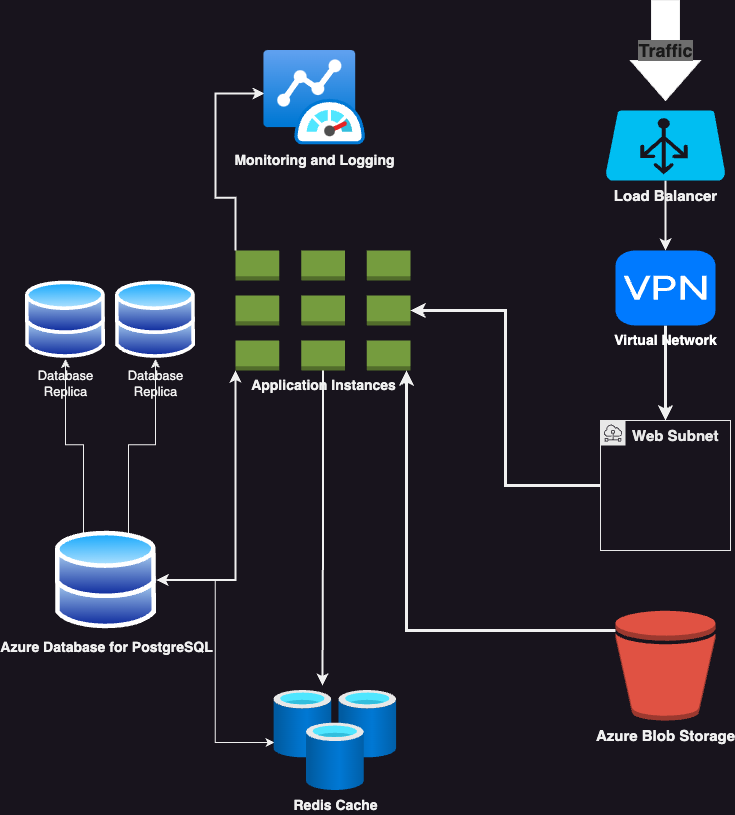

The diagram above was exported from draw.io. Its source (the exported page's mxGraphModel, read from the mxfile embedded in the PNG):
<mxGraphModel dx="1026" dy="660" grid="1" gridSize="10" guides="1" tooltips="1" connect="1" arrows="1" fold="1" page="1" pageScale="1" pageWidth="850" pageHeight="1100" math="0" shadow="0">
  <root>
    <mxCell id="0" />
    <mxCell id="1" parent="0" />
    <mxCell id="tukVbI1-Ii0pjV-_WcgE-5" style="edgeStyle=orthogonalEdgeStyle;rounded=0;orthogonalLoop=1;jettySize=auto;html=1;fontStyle=0;strokeWidth=2;" edge="1" parent="1" source="tukVbI1-Ii0pjV-_WcgE-1" target="tukVbI1-Ii0pjV-_WcgE-4">
      <mxGeometry relative="1" as="geometry" />
    </mxCell>
    <mxCell id="tukVbI1-Ii0pjV-_WcgE-1" value="&lt;font style=&quot;font-size: 15px;&quot;&gt;&lt;b&gt;Load Balancer&lt;/b&gt;&lt;/font&gt;" style="verticalLabelPosition=bottom;html=1;verticalAlign=top;align=center;strokeColor=none;fillColor=#00BEF2;shape=mxgraph.azure.azure_load_balancer;" vertex="1" parent="1">
      <mxGeometry x="610" y="110" width="120" height="70" as="geometry" />
    </mxCell>
    <mxCell id="tukVbI1-Ii0pjV-_WcgE-7" style="edgeStyle=orthogonalEdgeStyle;rounded=0;orthogonalLoop=1;jettySize=auto;html=1;strokeWidth=3;" edge="1" parent="1" source="tukVbI1-Ii0pjV-_WcgE-4" target="tukVbI1-Ii0pjV-_WcgE-6">
      <mxGeometry relative="1" as="geometry" />
    </mxCell>
    <mxCell id="tukVbI1-Ii0pjV-_WcgE-4" value="&lt;font size=&quot;1&quot; style=&quot;&quot; color=&quot;#ffffff&quot;&gt;&lt;b style=&quot;font-size: 14px;&quot;&gt;Virtual Network&lt;/b&gt;&lt;/font&gt;" style="html=1;strokeWidth=1;shadow=0;dashed=0;shape=mxgraph.ios7.misc.vpn;fillColor=#007AFF;strokeColor=none;buttonText=;strokeColor2=#222222;fontColor=#222222;fontSize=8;verticalLabelPosition=bottom;verticalAlign=top;align=center;sketch=0;" vertex="1" parent="1">
      <mxGeometry x="620" y="250" width="100" height="75" as="geometry" />
    </mxCell>
    <mxCell id="tukVbI1-Ii0pjV-_WcgE-10" style="edgeStyle=orthogonalEdgeStyle;rounded=0;orthogonalLoop=1;jettySize=auto;html=1;entryX=1;entryY=0.5;entryDx=0;entryDy=0;entryPerimeter=0;strokeWidth=3;" edge="1" parent="1" source="tukVbI1-Ii0pjV-_WcgE-6" target="tukVbI1-Ii0pjV-_WcgE-8">
      <mxGeometry relative="1" as="geometry" />
    </mxCell>
    <mxCell id="tukVbI1-Ii0pjV-_WcgE-6" value="&lt;font style=&quot;font-size: 15px;&quot;&gt;&lt;b&gt;Web Subnet&lt;/b&gt;&lt;/font&gt;" style="sketch=0;outlineConnect=0;gradientColor=none;html=1;whiteSpace=wrap;fontSize=12;fontStyle=0;shape=mxgraph.aws4.group;grIcon=mxgraph.aws4.group_subnet;strokeColor=#E8E8E8;fillColor=none;verticalAlign=top;align=left;spacingLeft=30;fontColor=#E8E8E8;dashed=0;" vertex="1" parent="1">
      <mxGeometry x="605" y="420" width="130" height="130" as="geometry" />
    </mxCell>
    <mxCell id="tukVbI1-Ii0pjV-_WcgE-20" style="rounded=0;orthogonalLoop=1;jettySize=auto;html=1;exitX=0;exitY=1;exitDx=0;exitDy=0;exitPerimeter=0;entryX=1;entryY=0.5;entryDx=0;entryDy=0;edgeStyle=orthogonalEdgeStyle;strokeColor=default;strokeWidth=2;startArrow=classic;startFill=1;" edge="1" parent="1" source="tukVbI1-Ii0pjV-_WcgE-8" target="tukVbI1-Ii0pjV-_WcgE-17">
      <mxGeometry relative="1" as="geometry" />
    </mxCell>
    <mxCell id="tukVbI1-Ii0pjV-_WcgE-23" style="edgeStyle=orthogonalEdgeStyle;rounded=0;orthogonalLoop=1;jettySize=auto;html=1;entryX=0.396;entryY=-0.05;entryDx=0;entryDy=0;entryPerimeter=0;strokeWidth=2;" edge="1" parent="1" source="tukVbI1-Ii0pjV-_WcgE-8" target="tukVbI1-Ii0pjV-_WcgE-21">
      <mxGeometry relative="1" as="geometry" />
    </mxCell>
    <mxCell id="tukVbI1-Ii0pjV-_WcgE-27" style="edgeStyle=orthogonalEdgeStyle;rounded=0;orthogonalLoop=1;jettySize=auto;html=1;exitX=0;exitY=0;exitDx=0;exitDy=0;exitPerimeter=0;entryX=0.007;entryY=0.455;entryDx=0;entryDy=0;entryPerimeter=0;strokeWidth=2;" edge="1" parent="1" source="tukVbI1-Ii0pjV-_WcgE-8" target="tukVbI1-Ii0pjV-_WcgE-25">
      <mxGeometry relative="1" as="geometry" />
    </mxCell>
    <mxCell id="tukVbI1-Ii0pjV-_WcgE-8" value="&lt;font style=&quot;font-size: 14px;&quot;&gt;&lt;b&gt;Application Instances&lt;/b&gt;&lt;/font&gt;" style="outlineConnect=0;dashed=0;verticalLabelPosition=bottom;verticalAlign=top;align=center;html=1;shape=mxgraph.aws3.instances_2;fillColor=#759C3E;gradientColor=none;" vertex="1" parent="1">
      <mxGeometry x="240" y="250" width="175" height="120" as="geometry" />
    </mxCell>
    <mxCell id="tukVbI1-Ii0pjV-_WcgE-12" style="edgeStyle=orthogonalEdgeStyle;rounded=0;orthogonalLoop=1;jettySize=auto;html=1;strokeWidth=3;" edge="1" parent="1" source="tukVbI1-Ii0pjV-_WcgE-11" target="tukVbI1-Ii0pjV-_WcgE-8">
      <mxGeometry relative="1" as="geometry">
        <mxPoint x="410" y="550" as="targetPoint" />
        <Array as="points">
          <mxPoint x="411" y="630" />
        </Array>
      </mxGeometry>
    </mxCell>
    <mxCell id="tukVbI1-Ii0pjV-_WcgE-11" value="&lt;b&gt;&lt;font style=&quot;font-size: 15px;&quot;&gt;Azure Blob Storage&lt;/font&gt;&lt;/b&gt;" style="outlineConnect=0;dashed=0;verticalLabelPosition=bottom;verticalAlign=top;align=center;html=1;shape=mxgraph.aws3.bucket;fillColor=#E05243;gradientColor=none;" vertex="1" parent="1">
      <mxGeometry x="620" y="610" width="100" height="110" as="geometry" />
    </mxCell>
    <mxCell id="tukVbI1-Ii0pjV-_WcgE-13" value="&lt;font style=&quot;font-size: 13px;&quot;&gt;Database&lt;br&gt;Replica&lt;/font&gt;" style="image;aspect=fixed;perimeter=ellipsePerimeter;html=1;align=center;shadow=0;dashed=0;spacingTop=3;image=img/lib/active_directory/databases.svg;" vertex="1" parent="1">
      <mxGeometry x="30" y="280" width="80" height="78.4" as="geometry" />
    </mxCell>
    <mxCell id="tukVbI1-Ii0pjV-_WcgE-15" value="&lt;font style=&quot;font-size: 13px;&quot;&gt;Database&lt;br&gt;Replica&lt;/font&gt;" style="image;aspect=fixed;perimeter=ellipsePerimeter;html=1;align=center;shadow=0;dashed=0;spacingTop=3;image=img/lib/active_directory/databases.svg;" vertex="1" parent="1">
      <mxGeometry x="120" y="280" width="80" height="78.4" as="geometry" />
    </mxCell>
    <mxCell id="tukVbI1-Ii0pjV-_WcgE-18" style="edgeStyle=orthogonalEdgeStyle;rounded=0;orthogonalLoop=1;jettySize=auto;html=1;exitX=0.25;exitY=0;exitDx=0;exitDy=0;" edge="1" parent="1" source="tukVbI1-Ii0pjV-_WcgE-17" target="tukVbI1-Ii0pjV-_WcgE-13">
      <mxGeometry relative="1" as="geometry">
        <mxPoint x="88" y="750" as="targetPoint" />
      </mxGeometry>
    </mxCell>
    <mxCell id="tukVbI1-Ii0pjV-_WcgE-19" style="edgeStyle=orthogonalEdgeStyle;rounded=0;orthogonalLoop=1;jettySize=auto;html=1;exitX=0.75;exitY=0;exitDx=0;exitDy=0;" edge="1" parent="1" source="tukVbI1-Ii0pjV-_WcgE-17" target="tukVbI1-Ii0pjV-_WcgE-15">
      <mxGeometry relative="1" as="geometry" />
    </mxCell>
    <mxCell id="tukVbI1-Ii0pjV-_WcgE-24" style="edgeStyle=orthogonalEdgeStyle;rounded=0;orthogonalLoop=1;jettySize=auto;html=1;entryX=0.006;entryY=0.52;entryDx=0;entryDy=0;entryPerimeter=0;" edge="1" parent="1" source="tukVbI1-Ii0pjV-_WcgE-17" target="tukVbI1-Ii0pjV-_WcgE-21">
      <mxGeometry relative="1" as="geometry" />
    </mxCell>
    <mxCell id="tukVbI1-Ii0pjV-_WcgE-17" value="&lt;font style=&quot;font-size: 14px;&quot;&gt;&lt;b&gt;Azure Database for PostgreSQL&lt;/b&gt;&lt;/font&gt;" style="image;aspect=fixed;perimeter=ellipsePerimeter;html=1;align=center;shadow=0;dashed=0;spacingTop=3;image=img/lib/active_directory/databases.svg;" vertex="1" parent="1">
      <mxGeometry x="60" y="530" width="101.02" height="99" as="geometry" />
    </mxCell>
    <mxCell id="tukVbI1-Ii0pjV-_WcgE-21" value="&lt;font style=&quot;font-size: 14px;&quot;&gt;&lt;b&gt;Redis Cache&lt;/b&gt;&lt;/font&gt;" style="image;aspect=fixed;html=1;points=[];align=center;fontSize=12;image=img/lib/azure2/databases/Cache_Redis.svg;" vertex="1" parent="1">
      <mxGeometry x="278.27" y="690" width="123.09" height="100" as="geometry" />
    </mxCell>
    <mxCell id="tukVbI1-Ii0pjV-_WcgE-25" value="&lt;font style=&quot;font-size: 14px;&quot;&gt;&lt;b&gt;Monitoring and Logging&lt;/b&gt;&lt;/font&gt;" style="image;aspect=fixed;html=1;points=[];align=center;fontSize=12;image=img/lib/azure2/other/Azure_Monitor_Dashboard.svg;" vertex="1" parent="1">
      <mxGeometry x="268.33" y="50" width="101.67" height="94.5" as="geometry" />
    </mxCell>
    <mxCell id="tukVbI1-Ii0pjV-_WcgE-28" value="&lt;font color=&quot;#1a1a1a&quot; size=&quot;1&quot;&gt;&lt;b style=&quot;font-size: 18px; background-color: rgb(110, 110, 110);&quot;&gt;Traffic&lt;/b&gt;&lt;/font&gt;" style="html=1;shadow=0;dashed=0;align=center;verticalAlign=middle;shape=mxgraph.arrows2.arrow;dy=0.6;dx=40;direction=south;notch=0;fillColor=#FFFFFF;" vertex="1" parent="1">
      <mxGeometry x="635" width="70" height="100" as="geometry" />
    </mxCell>
  </root>
</mxGraphModel>